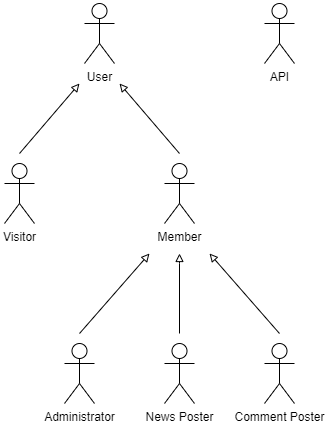

The diagram above was exported from draw.io. Its source (the exported page's mxGraphModel, read from the mxfile embedded in the PNG):
<mxGraphModel dx="965" dy="534" grid="1" gridSize="10" guides="1" tooltips="1" connect="1" arrows="1" fold="1" page="1" pageScale="1" pageWidth="850" pageHeight="1100" math="0" shadow="0">
  <root>
    <mxCell id="0" />
    <mxCell id="1" parent="0" />
    <mxCell id="NSkmQS_6_K0dlwhiBOP5-1" value="User" style="shape=umlActor;verticalLabelPosition=bottom;verticalAlign=top;html=1;outlineConnect=0;" parent="1" vertex="1">
      <mxGeometry x="125" y="100" width="30" height="60" as="geometry" />
    </mxCell>
    <mxCell id="NSkmQS_6_K0dlwhiBOP5-2" value="Visitor" style="shape=umlActor;verticalLabelPosition=bottom;verticalAlign=top;html=1;outlineConnect=0;" parent="1" vertex="1">
      <mxGeometry x="45" y="260" width="30" height="60" as="geometry" />
    </mxCell>
    <mxCell id="NSkmQS_6_K0dlwhiBOP5-4" value="Member" style="shape=umlActor;verticalLabelPosition=bottom;verticalAlign=top;html=1;outlineConnect=0;" parent="1" vertex="1">
      <mxGeometry x="205" y="260" width="30" height="60" as="geometry" />
    </mxCell>
    <mxCell id="NSkmQS_6_K0dlwhiBOP5-12" value="Administrator" style="shape=umlActor;verticalLabelPosition=bottom;verticalAlign=top;html=1;outlineConnect=0;" parent="1" vertex="1">
      <mxGeometry x="105" y="440" width="30" height="60" as="geometry" />
    </mxCell>
    <mxCell id="NSkmQS_6_K0dlwhiBOP5-18" value="API" style="shape=umlActor;verticalLabelPosition=bottom;verticalAlign=top;html=1;outlineConnect=0;" parent="1" vertex="1">
      <mxGeometry x="305" y="100" width="30" height="60" as="geometry" />
    </mxCell>
    <mxCell id="yTCBgx9kbofj8ZcD2EaI-1" value="News Poster" style="shape=umlActor;verticalLabelPosition=bottom;verticalAlign=top;html=1;outlineConnect=0;spacingRight=0;spacing=2;" parent="1" vertex="1">
      <mxGeometry x="205" y="440" width="30" height="60" as="geometry" />
    </mxCell>
    <mxCell id="yTCBgx9kbofj8ZcD2EaI-2" value="Comment Poster" style="shape=umlActor;verticalLabelPosition=bottom;verticalAlign=top;html=1;outlineConnect=0;spacingRight=0;spacing=2;" parent="1" vertex="1">
      <mxGeometry x="305" y="440" width="30" height="60" as="geometry" />
    </mxCell>
    <mxCell id="yTCBgx9kbofj8ZcD2EaI-5" style="edgeStyle=orthogonalEdgeStyle;rounded=0;orthogonalLoop=1;jettySize=auto;html=1;endArrow=block;endFill=0;" parent="1" edge="1">
      <mxGeometry relative="1" as="geometry">
        <mxPoint x="220" y="350" as="targetPoint" />
        <mxPoint x="220" y="430" as="sourcePoint" />
        <Array as="points">
          <mxPoint x="220" y="360" />
        </Array>
      </mxGeometry>
    </mxCell>
    <mxCell id="wn57ZN_WxBlAj6T85Zy3-1" value="" style="endArrow=block;html=1;endFill=0;" edge="1" parent="1">
      <mxGeometry width="50" height="50" relative="1" as="geometry">
        <mxPoint x="60" y="250" as="sourcePoint" />
        <mxPoint x="120" y="180" as="targetPoint" />
      </mxGeometry>
    </mxCell>
    <mxCell id="wn57ZN_WxBlAj6T85Zy3-2" value="" style="endArrow=block;html=1;endFill=0;" edge="1" parent="1">
      <mxGeometry width="50" height="50" relative="1" as="geometry">
        <mxPoint x="220" y="250" as="sourcePoint" />
        <mxPoint x="160" y="180" as="targetPoint" />
      </mxGeometry>
    </mxCell>
    <mxCell id="wn57ZN_WxBlAj6T85Zy3-3" value="" style="endArrow=block;html=1;endFill=0;" edge="1" parent="1">
      <mxGeometry width="50" height="50" relative="1" as="geometry">
        <mxPoint x="120" y="430" as="sourcePoint" />
        <mxPoint x="190" y="350" as="targetPoint" />
      </mxGeometry>
    </mxCell>
    <mxCell id="wn57ZN_WxBlAj6T85Zy3-5" value="" style="endArrow=block;html=1;endFill=0;" edge="1" parent="1">
      <mxGeometry width="50" height="50" relative="1" as="geometry">
        <mxPoint x="320" y="430" as="sourcePoint" />
        <mxPoint x="250" y="350" as="targetPoint" />
      </mxGeometry>
    </mxCell>
  </root>
</mxGraphModel>